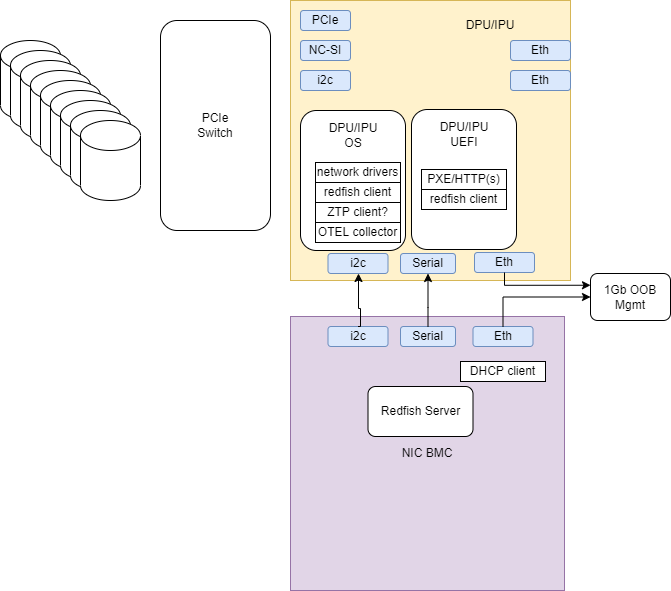

The diagram above was exported from draw.io. Its source (the exported page's mxGraphModel, read from the mxfile embedded in the PNG):
<mxGraphModel dx="1038" dy="674" grid="1" gridSize="10" guides="1" tooltips="1" connect="1" arrows="1" fold="1" page="1" pageScale="1" pageWidth="850" pageHeight="1100" math="0" shadow="0">
  <root>
    <mxCell id="0" />
    <mxCell id="1" parent="0" />
    <mxCell id="wgiCWZMBTDyFpHkr27h_-3" value="" style="whiteSpace=wrap;html=1;aspect=fixed;fillColor=#fff2cc;strokeColor=#d6b656;" parent="1" vertex="1">
      <mxGeometry x="400" y="80" width="280" height="280" as="geometry" />
    </mxCell>
    <mxCell id="wgiCWZMBTDyFpHkr27h_-4" value="NIC BMC" style="whiteSpace=wrap;html=1;aspect=fixed;fillColor=#e1d5e7;strokeColor=#9673a6;" parent="1" vertex="1">
      <mxGeometry x="400" y="396" width="274" height="274" as="geometry" />
    </mxCell>
    <mxCell id="wgiCWZMBTDyFpHkr27h_-7" value="PCIe" style="rounded=1;whiteSpace=wrap;html=1;fillColor=#dae8fc;strokeColor=#6c8ebf;" parent="1" vertex="1">
      <mxGeometry x="410" y="90" width="50" height="20" as="geometry" />
    </mxCell>
    <mxCell id="wgiCWZMBTDyFpHkr27h_-12" value="" style="rounded=1;whiteSpace=wrap;html=1;" parent="1" vertex="1">
      <mxGeometry x="410" y="190" width="105" height="140" as="geometry" />
    </mxCell>
    <mxCell id="wgiCWZMBTDyFpHkr27h_-13" value="DPU/IPU" style="text;html=1;strokeColor=none;fillColor=none;align=center;verticalAlign=middle;whiteSpace=wrap;rounded=0;" parent="1" vertex="1">
      <mxGeometry x="570" y="90" width="60" height="30" as="geometry" />
    </mxCell>
    <mxCell id="wgiCWZMBTDyFpHkr27h_-15" value="" style="rounded=1;whiteSpace=wrap;html=1;" parent="1" vertex="1">
      <mxGeometry x="521" y="189" width="105" height="140" as="geometry" />
    </mxCell>
    <mxCell id="wgiCWZMBTDyFpHkr27h_-16" value="DPU/IPU OS" style="text;html=1;strokeColor=none;fillColor=none;align=center;verticalAlign=middle;whiteSpace=wrap;rounded=0;" parent="1" vertex="1">
      <mxGeometry x="432.5" y="200" width="60" height="30" as="geometry" />
    </mxCell>
    <mxCell id="wgiCWZMBTDyFpHkr27h_-17" value="DPU/IPU UEFI" style="text;html=1;strokeColor=none;fillColor=none;align=center;verticalAlign=middle;whiteSpace=wrap;rounded=0;" parent="1" vertex="1">
      <mxGeometry x="543.5" y="199" width="60" height="30" as="geometry" />
    </mxCell>
    <mxCell id="wgiCWZMBTDyFpHkr27h_-18" value="network drivers" style="rounded=0;whiteSpace=wrap;html=1;" parent="1" vertex="1">
      <mxGeometry x="425" y="242" width="85" height="20" as="geometry" />
    </mxCell>
    <mxCell id="wgiCWZMBTDyFpHkr27h_-19" value="redfish client" style="rounded=0;whiteSpace=wrap;html=1;" parent="1" vertex="1">
      <mxGeometry x="425" y="262" width="85" height="20" as="geometry" />
    </mxCell>
    <mxCell id="wgiCWZMBTDyFpHkr27h_-20" value="Redfish Server" style="rounded=1;whiteSpace=wrap;html=1;" parent="1" vertex="1">
      <mxGeometry x="477.5" y="466" width="105" height="50" as="geometry" />
    </mxCell>
    <mxCell id="wgiCWZMBTDyFpHkr27h_-24" value="PXE/HTTP(s)" style="rounded=0;whiteSpace=wrap;html=1;" parent="1" vertex="1">
      <mxGeometry x="531" y="249" width="85" height="20" as="geometry" />
    </mxCell>
    <mxCell id="wgiCWZMBTDyFpHkr27h_-25" value="DHCP client" style="rounded=0;whiteSpace=wrap;html=1;" parent="1" vertex="1">
      <mxGeometry x="570" y="441" width="85" height="20" as="geometry" />
    </mxCell>
    <mxCell id="wgiCWZMBTDyFpHkr27h_-28" value="Eth" style="rounded=1;whiteSpace=wrap;html=1;fillColor=#dae8fc;strokeColor=#6c8ebf;" parent="1" vertex="1">
      <mxGeometry x="582.5" y="406" width="60" height="20" as="geometry" />
    </mxCell>
    <mxCell id="wgiCWZMBTDyFpHkr27h_-29" value="i2c" style="rounded=1;whiteSpace=wrap;html=1;fillColor=#dae8fc;strokeColor=#6c8ebf;" parent="1" vertex="1">
      <mxGeometry x="437.5" y="406" width="60" height="20" as="geometry" />
    </mxCell>
    <mxCell id="wgiCWZMBTDyFpHkr27h_-34" value="ZTP client?" style="rounded=0;whiteSpace=wrap;html=1;" parent="1" vertex="1">
      <mxGeometry x="425" y="282" width="85" height="20" as="geometry" />
    </mxCell>
    <mxCell id="wgiCWZMBTDyFpHkr27h_-35" value="OTEL collector" style="rounded=0;whiteSpace=wrap;html=1;" parent="1" vertex="1">
      <mxGeometry x="425" y="302" width="85" height="20" as="geometry" />
    </mxCell>
    <mxCell id="EX7oUyLRdWHfFiB-NrJM-4" value="redfish client" style="rounded=0;whiteSpace=wrap;html=1;" parent="1" vertex="1">
      <mxGeometry x="531" y="269" width="85" height="20" as="geometry" />
    </mxCell>
    <mxCell id="EX7oUyLRdWHfFiB-NrJM-7" value="i2c" style="rounded=1;whiteSpace=wrap;html=1;fillColor=#dae8fc;strokeColor=#6c8ebf;" parent="1" vertex="1">
      <mxGeometry x="410" y="150" width="50" height="20" as="geometry" />
    </mxCell>
    <mxCell id="EX7oUyLRdWHfFiB-NrJM-11" value="NC-SI" style="rounded=1;whiteSpace=wrap;html=1;fillColor=#dae8fc;strokeColor=#6c8ebf;" parent="1" vertex="1">
      <mxGeometry x="410" y="120" width="50" height="20" as="geometry" />
    </mxCell>
    <mxCell id="wgiCWZMBTDyFpHkr27h_-30" value="Serial" style="rounded=1;whiteSpace=wrap;html=1;fillColor=#dae8fc;strokeColor=#6c8ebf;" parent="1" vertex="1">
      <mxGeometry x="510" y="406" width="55" height="20" as="geometry" />
    </mxCell>
    <mxCell id="EX7oUyLRdWHfFiB-NrJM-28" value="Eth" style="rounded=1;whiteSpace=wrap;html=1;fillColor=#dae8fc;strokeColor=#6c8ebf;" parent="1" vertex="1">
      <mxGeometry x="584" y="332" width="60" height="20" as="geometry" />
    </mxCell>
    <mxCell id="EX7oUyLRdWHfFiB-NrJM-29" value="i2c" style="rounded=1;whiteSpace=wrap;html=1;fillColor=#dae8fc;strokeColor=#6c8ebf;" parent="1" vertex="1">
      <mxGeometry x="437.5" y="333" width="60" height="20" as="geometry" />
    </mxCell>
    <mxCell id="EX7oUyLRdWHfFiB-NrJM-30" value="Serial" style="rounded=1;whiteSpace=wrap;html=1;fillColor=#dae8fc;strokeColor=#6c8ebf;" parent="1" vertex="1">
      <mxGeometry x="510" y="333" width="55" height="20" as="geometry" />
    </mxCell>
    <mxCell id="EX7oUyLRdWHfFiB-NrJM-32" value="1Gb OOB&lt;br&gt;Mgmt&lt;br&gt;" style="rounded=1;whiteSpace=wrap;html=1;" parent="1" vertex="1">
      <mxGeometry x="700" y="353" width="80" height="47" as="geometry" />
    </mxCell>
    <mxCell id="EX7oUyLRdWHfFiB-NrJM-33" style="edgeStyle=orthogonalEdgeStyle;rounded=0;orthogonalLoop=1;jettySize=auto;html=1;exitX=0.5;exitY=1;exitDx=0;exitDy=0;entryX=0;entryY=0.25;entryDx=0;entryDy=0;" parent="1" source="EX7oUyLRdWHfFiB-NrJM-28" target="EX7oUyLRdWHfFiB-NrJM-32" edge="1">
      <mxGeometry relative="1" as="geometry">
        <mxPoint x="205" y="358" as="sourcePoint" />
        <mxPoint x="205" y="416" as="targetPoint" />
        <Array as="points">
          <mxPoint x="614" y="365" />
        </Array>
      </mxGeometry>
    </mxCell>
    <mxCell id="EX7oUyLRdWHfFiB-NrJM-34" value="" style="edgeStyle=orthogonalEdgeStyle;rounded=0;orthogonalLoop=1;jettySize=auto;html=1;exitX=0.5;exitY=0;exitDx=0;exitDy=0;entryX=0;entryY=0.5;entryDx=0;entryDy=0;" parent="1" source="wgiCWZMBTDyFpHkr27h_-28" target="EX7oUyLRdWHfFiB-NrJM-32" edge="1">
      <mxGeometry relative="1" as="geometry">
        <mxPoint x="130" y="416" as="sourcePoint" />
        <mxPoint x="130" y="358" as="targetPoint" />
      </mxGeometry>
    </mxCell>
    <mxCell id="EX7oUyLRdWHfFiB-NrJM-35" value="" style="edgeStyle=orthogonalEdgeStyle;rounded=0;orthogonalLoop=1;jettySize=auto;html=1;entryX=0.5;entryY=1;entryDx=0;entryDy=0;exitX=0.5;exitY=0;exitDx=0;exitDy=0;" parent="1" source="wgiCWZMBTDyFpHkr27h_-30" target="EX7oUyLRdWHfFiB-NrJM-30" edge="1">
      <mxGeometry relative="1" as="geometry">
        <mxPoint x="133" y="416" as="sourcePoint" />
        <mxPoint x="133" y="358" as="targetPoint" />
        <Array as="points">
          <mxPoint x="538" y="387" />
        </Array>
      </mxGeometry>
    </mxCell>
    <mxCell id="EX7oUyLRdWHfFiB-NrJM-36" value="Eth" style="rounded=1;whiteSpace=wrap;html=1;fillColor=#dae8fc;strokeColor=#6c8ebf;" parent="1" vertex="1">
      <mxGeometry x="620" y="120" width="60" height="20" as="geometry" />
    </mxCell>
    <mxCell id="EX7oUyLRdWHfFiB-NrJM-37" value="Eth" style="rounded=1;whiteSpace=wrap;html=1;fillColor=#dae8fc;strokeColor=#6c8ebf;" parent="1" vertex="1">
      <mxGeometry x="620" y="150" width="60" height="20" as="geometry" />
    </mxCell>
    <mxCell id="EX7oUyLRdWHfFiB-NrJM-40" value="" style="edgeStyle=orthogonalEdgeStyle;rounded=0;orthogonalLoop=1;jettySize=auto;html=1;exitX=0.5;exitY=0;exitDx=0;exitDy=0;" parent="1" source="wgiCWZMBTDyFpHkr27h_-29" target="EX7oUyLRdWHfFiB-NrJM-29" edge="1">
      <mxGeometry relative="1" as="geometry">
        <mxPoint x="470" y="407" as="sourcePoint" />
        <mxPoint x="475.5" y="354" as="targetPoint" />
        <Array as="points">
          <mxPoint x="470" y="406" />
          <mxPoint x="470" y="388" />
          <mxPoint x="468" y="388" />
        </Array>
      </mxGeometry>
    </mxCell>
    <mxCell id="WHC2BAm8ZRBFFip1hJE0-1" value="" style="shape=cylinder3;whiteSpace=wrap;html=1;boundedLbl=1;backgroundOutline=1;size=15;" vertex="1" parent="1">
      <mxGeometry x="110" y="120" width="60" height="80" as="geometry" />
    </mxCell>
    <mxCell id="WHC2BAm8ZRBFFip1hJE0-2" value="" style="shape=cylinder3;whiteSpace=wrap;html=1;boundedLbl=1;backgroundOutline=1;size=15;" vertex="1" parent="1">
      <mxGeometry x="120" y="130" width="60" height="80" as="geometry" />
    </mxCell>
    <mxCell id="WHC2BAm8ZRBFFip1hJE0-3" value="" style="shape=cylinder3;whiteSpace=wrap;html=1;boundedLbl=1;backgroundOutline=1;size=15;" vertex="1" parent="1">
      <mxGeometry x="130" y="140" width="60" height="80" as="geometry" />
    </mxCell>
    <mxCell id="WHC2BAm8ZRBFFip1hJE0-4" value="" style="shape=cylinder3;whiteSpace=wrap;html=1;boundedLbl=1;backgroundOutline=1;size=15;" vertex="1" parent="1">
      <mxGeometry x="140" y="150" width="60" height="80" as="geometry" />
    </mxCell>
    <mxCell id="WHC2BAm8ZRBFFip1hJE0-5" value="" style="shape=cylinder3;whiteSpace=wrap;html=1;boundedLbl=1;backgroundOutline=1;size=15;" vertex="1" parent="1">
      <mxGeometry x="150" y="160" width="60" height="80" as="geometry" />
    </mxCell>
    <mxCell id="WHC2BAm8ZRBFFip1hJE0-6" value="" style="shape=cylinder3;whiteSpace=wrap;html=1;boundedLbl=1;backgroundOutline=1;size=15;" vertex="1" parent="1">
      <mxGeometry x="160" y="170" width="60" height="80" as="geometry" />
    </mxCell>
    <mxCell id="WHC2BAm8ZRBFFip1hJE0-7" value="" style="shape=cylinder3;whiteSpace=wrap;html=1;boundedLbl=1;backgroundOutline=1;size=15;" vertex="1" parent="1">
      <mxGeometry x="170" y="180" width="60" height="80" as="geometry" />
    </mxCell>
    <mxCell id="WHC2BAm8ZRBFFip1hJE0-8" value="" style="shape=cylinder3;whiteSpace=wrap;html=1;boundedLbl=1;backgroundOutline=1;size=15;" vertex="1" parent="1">
      <mxGeometry x="180" y="190" width="60" height="80" as="geometry" />
    </mxCell>
    <mxCell id="WHC2BAm8ZRBFFip1hJE0-9" value="" style="shape=cylinder3;whiteSpace=wrap;html=1;boundedLbl=1;backgroundOutline=1;size=15;" vertex="1" parent="1">
      <mxGeometry x="190" y="200" width="60" height="80" as="geometry" />
    </mxCell>
    <mxCell id="WHC2BAm8ZRBFFip1hJE0-10" value="PCIe&lt;br&gt;Switch" style="rounded=1;whiteSpace=wrap;html=1;" vertex="1" parent="1">
      <mxGeometry x="270" y="100" width="110" height="210" as="geometry" />
    </mxCell>
  </root>
</mxGraphModel>